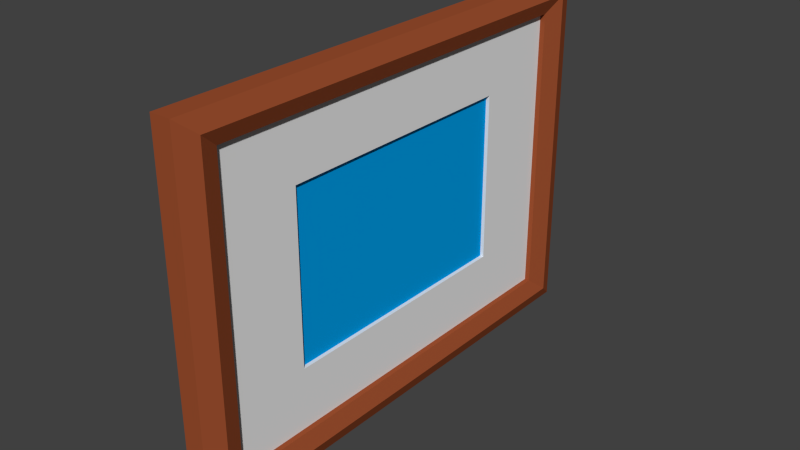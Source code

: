 # Source: photoframe.blend  (saved by Blender 2.75.0; exported with 4.5.12 LTS)
import bpy
from mathutils import Matrix  # noqa: F401  (used for matrix-valued properties, if any)

bpy.ops.wm.read_factory_settings(use_empty=True)
scene = bpy.context.scene
scene.name = 'Scene'

# ---- collections
col_collection_1 = bpy.data.collections.new('Collection 1'); scene.collection.children.link(col_collection_1)

# ---- materials (node trees are filled in below, after node groups)
mat_frame = bpy.data.materials.new('Frame')
mat_frame.alpha_threshold = 0.0
mat_frame.use_transparent_shadow = False
mat_frame.diffuse_color = (0.3343, 0.0788, 0.02834, 1.0)
mat_frame.roughness = 0.5
mat_frame.specular_intensity = 0.3
mat_padding = bpy.data.materials.new('Padding')
mat_padding.alpha_threshold = 0.0
mat_padding.use_transparent_shadow = False
mat_padding.roughness = 0.5
mat_padding.specular_intensity = 0.0
mat_photo = bpy.data.materials.new('Photo')
mat_photo.alpha_threshold = 0.0
mat_photo.use_transparent_shadow = False
mat_photo.diffuse_color = (0.0, 0.3404, 0.8, 1.0)
mat_photo.roughness = 0.5

# ---- material node trees

# ---- world
world_world = bpy.data.worlds.new('World'); scene.world = world_world
world_world.color = (0.05088, 0.05088, 0.05088)
world_world.use_sun_shadow = False
world_world.sun_shadow_jitter_overblur = 0.0
world_world.cycles.sampling_method = 'MANUAL'
world_world.cycles.sample_map_resolution = 256

# ---- meshes
me_x = bpy.data.meshes.new('立方体')
me_x.from_pydata([(-0.01, -0.01, 0.01), (-0.01, 0.01, 0.01), (-0.01, 0.01, -0.01), (-0.01, -0.01, -0.01), (0.01, -0.01, 0.01), (0.01, -0.01, -0.01), (-0.009115, -0.009222, 0.01667), (-0.009115, 0.009222, 0.01667), (0.01, 0.01, 0.01), (0.01, 0.01, -0.01), (0.009115, -0.009222, 0.01667), (0.009115, 0.009222, 0.01667), (-0.008231, 0.008444, 0.01), (-0.008231, -0.008444, 0.01), (0.008231, -0.008444, 0.01), (0.008231, 0.008444, 0.01), (-0.008231, -0.008444, 0.005), (-0.008231, 0.008444, 0.005), (0.008231, -0.008444, 0.005), (0.008231, 0.008444, 0.005), (-0.004808, -0.005208, 0.005), (-0.004808, 0.005208, 0.005), (0.004808, 0.005208, 0.005), (0.004808, -0.005208, 0.005), (-0.004808, -0.005208, -0.003333), (-0.004808, 0.005208, -0.003333), (0.004808, 0.005208, -0.003333), (0.004808, -0.005208, -0.003333)], [], [(0, 1, 2, 3), (4, 0, 3, 5), (1, 0, 6, 7), (1, 8, 9, 2), (3, 2, 9, 5), (8, 4, 5, 9), (0, 4, 10, 6), (8, 1, 7, 11), (12, 7, 6, 13), (8, 11, 10, 4), (13, 6, 10, 14), (15, 11, 7, 12), (12, 13, 16, 17), (15, 14, 10, 11), (13, 14, 18, 16), (15, 12, 17, 19), (16, 20, 21, 22, 19, 17), (16, 18, 19, 22, 23, 20), (14, 15, 19, 18), (21, 20, 24, 25), (22, 21, 25, 26), (24, 27, 26, 25), (20, 23, 27, 24), (23, 22, 26, 27)])
me_x.polygons.foreach_set('material_index', [0, 0, 0, 0, 0, 0, 0, 0, 0, 0, 0, 0, 0, 0, 0, 0, 1, 1, 0, 1, 1, 0, 1, 1])
me_x.materials.append(mat_frame)
me_x.materials.append(mat_padding)
me_x.use_remesh_preserve_volume = False
me_x.use_remesh_preserve_attributes = False
me_x.use_mirror_vertex_groups = False
me_x.update()
me_001 = bpy.data.meshes.new('立方体.001')
me_001.from_pydata([(-0.0625, -0.09375, 0.0005), (-0.0625, 0.09375, 0.0005), (0.0625, -0.09375, 0.0005), (0.0625, 0.09375, 0.0005)], [], [(0, 2, 3, 1)])
_uv = me_001.uv_layers.new(name='UVマップ')
_uv.uv.foreach_set('vector', [8.168e-05, 0.6666, 8.164e-05, 8.164e-05, 0.9999, 8.164e-05, 0.9999, 0.6666])
me_001.materials.append(mat_photo)
me_001.use_remesh_preserve_volume = False
me_001.use_remesh_preserve_attributes = False
me_001.use_mirror_vertex_groups = False
me_001.update()

# ---- objects
ob_frame = bpy.data.objects.new('Frame', me_x)
ob_photo = bpy.data.objects.new('Photo', me_001)

# ---- transforms, parenting, visibility, modifiers, constraints
ob_frame.location = (0.0, 0.0, 0.0075)
ob_frame.rotation_euler = (0.0, 1.571, 0.0)
ob_frame.scale = (13.0, 18.0, 0.75)
ob_frame.lineart.crease_threshold = 0.0
ob_photo.parent = ob_frame
ob_photo.matrix_parent_inverse = Matrix(((0.07692, 0.0, 0.0, 0.0), (0.0, 0.05556, 0.0, 0.0), (0.0, 0.0, 1.333, -0.01), (0.0, 0.0, 0.0, 1.0)))
ob_photo.location = (0.0, 0.0, 0.008)
ob_photo.lineart.crease_threshold = 0.0

# ---- collection membership
col_collection_1.objects.link(ob_frame)
col_collection_1.objects.link(ob_photo)

# ---- scene / render settings (as saved in the file)
scene.frame_start = 1; scene.frame_end = 250; scene.frame_set(1)
scene.render.engine = 'BLENDER_EEVEE_NEXT'
scene.render.resolution_percentage = 50
scene.render.dither_intensity = 0.0
scene.cycles.use_denoising = False
scene.cycles.samples = 1024
scene.cycles.sampling_pattern = 'TABULATED_SOBOL'
scene.cycles.light_sampling_threshold = 0.0
scene.cycles.use_adaptive_sampling = False
scene.cycles.use_light_tree = False
scene.cycles.blur_glossy = 0.0
scene.cycles.pixel_filter_type = 'GAUSSIAN'
scene.cycles.sample_clamp_indirect = 0.0
scene.view_settings.view_transform = 'Standard'
bpy.context.view_layer.update()

# ---- added for rendering (the .blend has no active camera and no usable light): camera, sun
cam_auto = bpy.data.cameras.new('AutoCamera')
cam_auto.lens = 50.0
cam_auto.sensor_width = 36.0
cam_auto.clip_end = 1000.0
ob_auto_camera = bpy.data.objects.new('AutoCamera', cam_auto)
scene.collection.objects.link(ob_auto_camera)
ob_auto_camera.location = (0.413783, -0.49354, 0.336526)
ob_auto_camera.rotation_euler = (1.09748, -7.21219e-08, 0.694738)
scene.camera = ob_auto_camera
light_auto_sun = bpy.data.lights.new('AutoSun', 'SUN')
light_auto_sun.energy = 3.0
light_auto_sun.angle = 0.0523599
ob_auto_sun = bpy.data.objects.new('AutoSun', light_auto_sun)
scene.collection.objects.link(ob_auto_sun)
ob_auto_sun.rotation_euler = (0.872665, 0.174533, 0.523599)
bpy.context.view_layer.update()
